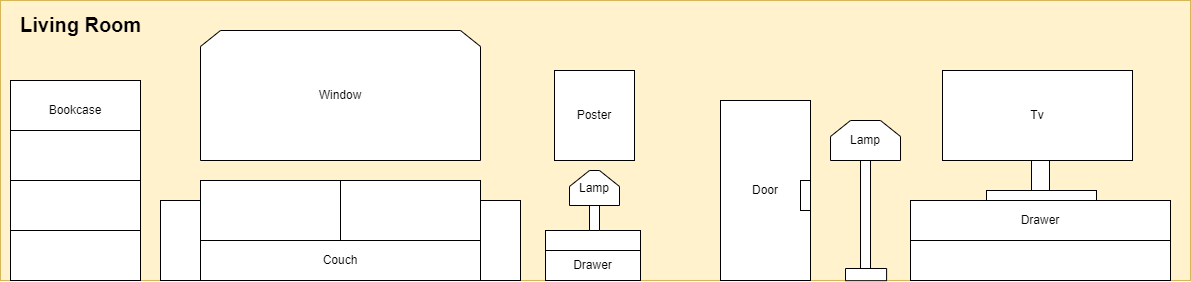

The diagram above was exported from draw.io. Its source (the exported page's mxGraphModel, read from the mxfile embedded in the PNG):
<mxGraphModel dx="2574" dy="867" grid="1" gridSize="10" guides="1" tooltips="1" connect="1" arrows="1" fold="1" page="1" pageScale="1" pageWidth="700" pageHeight="400" math="0" shadow="0">
  <root>
    <mxCell id="0" />
    <mxCell id="1" parent="0" />
    <mxCell id="u9x_xL9fhW085pOcPuze-119" value="" style="rounded=0;whiteSpace=wrap;html=1;fillColor=#fff2cc;strokeColor=#d6b656;" vertex="1" parent="1">
      <mxGeometry x="110" y="453" width="1190" height="280" as="geometry" />
    </mxCell>
    <mxCell id="u9x_xL9fhW085pOcPuze-120" value="" style="group" vertex="1" connectable="0" parent="1">
      <mxGeometry x="830" y="553" width="90" height="180" as="geometry" />
    </mxCell>
    <mxCell id="u9x_xL9fhW085pOcPuze-121" value="Door" style="rounded=0;whiteSpace=wrap;html=1;" vertex="1" parent="u9x_xL9fhW085pOcPuze-120">
      <mxGeometry width="90" height="180" as="geometry" />
    </mxCell>
    <mxCell id="u9x_xL9fhW085pOcPuze-122" value="" style="rounded=0;whiteSpace=wrap;html=1;" vertex="1" parent="u9x_xL9fhW085pOcPuze-120">
      <mxGeometry x="80" y="80" width="10" height="30" as="geometry" />
    </mxCell>
    <mxCell id="u9x_xL9fhW085pOcPuze-123" value="Window" style="shape=loopLimit;whiteSpace=wrap;html=1;" vertex="1" parent="1">
      <mxGeometry x="310" y="483" width="280" height="130" as="geometry" />
    </mxCell>
    <mxCell id="u9x_xL9fhW085pOcPuze-124" value="Couch" style="rounded=0;whiteSpace=wrap;html=1;" vertex="1" parent="1">
      <mxGeometry x="310" y="693" width="280" height="40" as="geometry" />
    </mxCell>
    <mxCell id="u9x_xL9fhW085pOcPuze-125" value="" style="rounded=0;whiteSpace=wrap;html=1;" vertex="1" parent="1">
      <mxGeometry x="590" y="653" width="40" height="80" as="geometry" />
    </mxCell>
    <mxCell id="u9x_xL9fhW085pOcPuze-126" value="" style="rounded=0;whiteSpace=wrap;html=1;" vertex="1" parent="1">
      <mxGeometry x="270" y="653" width="40" height="80" as="geometry" />
    </mxCell>
    <mxCell id="u9x_xL9fhW085pOcPuze-127" value="" style="rounded=0;whiteSpace=wrap;html=1;" vertex="1" parent="1">
      <mxGeometry x="310" y="633" width="140" height="60" as="geometry" />
    </mxCell>
    <mxCell id="u9x_xL9fhW085pOcPuze-128" value="" style="rounded=0;whiteSpace=wrap;html=1;" vertex="1" parent="1">
      <mxGeometry x="450" y="633" width="140" height="60" as="geometry" />
    </mxCell>
    <mxCell id="u9x_xL9fhW085pOcPuze-129" value="" style="rounded=0;whiteSpace=wrap;html=1;" vertex="1" parent="1">
      <mxGeometry x="655" y="683" width="95" height="50" as="geometry" />
    </mxCell>
    <mxCell id="u9x_xL9fhW085pOcPuze-130" value="Drawer" style="rounded=0;whiteSpace=wrap;html=1;" vertex="1" parent="1">
      <mxGeometry x="655" y="703" width="95" height="30" as="geometry" />
    </mxCell>
    <mxCell id="u9x_xL9fhW085pOcPuze-131" value="" style="rounded=0;whiteSpace=wrap;html=1;rotation=90;" vertex="1" parent="1">
      <mxGeometry x="691.5" y="665.5" width="25" height="10" as="geometry" />
    </mxCell>
    <mxCell id="u9x_xL9fhW085pOcPuze-132" value="Lamp" style="shape=loopLimit;whiteSpace=wrap;html=1;" vertex="1" parent="1">
      <mxGeometry x="679" y="623" width="50" height="35" as="geometry" />
    </mxCell>
    <mxCell id="u9x_xL9fhW085pOcPuze-133" value="" style="group" vertex="1" connectable="0" parent="1">
      <mxGeometry x="120" y="533" width="130" height="200" as="geometry" />
    </mxCell>
    <mxCell id="u9x_xL9fhW085pOcPuze-134" value="Bookcase" style="rounded=0;whiteSpace=wrap;html=1;" vertex="1" parent="u9x_xL9fhW085pOcPuze-133">
      <mxGeometry width="130" height="60" as="geometry" />
    </mxCell>
    <mxCell id="u9x_xL9fhW085pOcPuze-135" value="" style="rounded=0;whiteSpace=wrap;html=1;" vertex="1" parent="u9x_xL9fhW085pOcPuze-133">
      <mxGeometry y="50" width="130" height="50" as="geometry" />
    </mxCell>
    <mxCell id="u9x_xL9fhW085pOcPuze-136" value="" style="rounded=0;whiteSpace=wrap;html=1;" vertex="1" parent="u9x_xL9fhW085pOcPuze-133">
      <mxGeometry y="100" width="130" height="50" as="geometry" />
    </mxCell>
    <mxCell id="u9x_xL9fhW085pOcPuze-137" value="" style="rounded=0;whiteSpace=wrap;html=1;" vertex="1" parent="u9x_xL9fhW085pOcPuze-133">
      <mxGeometry y="150" width="130" height="50" as="geometry" />
    </mxCell>
    <mxCell id="u9x_xL9fhW085pOcPuze-139" value="" style="rounded=0;whiteSpace=wrap;html=1;" vertex="1" parent="1">
      <mxGeometry x="1020" y="693" width="260" height="40" as="geometry" />
    </mxCell>
    <mxCell id="u9x_xL9fhW085pOcPuze-140" value="Drawer" style="rounded=0;whiteSpace=wrap;html=1;" vertex="1" parent="1">
      <mxGeometry x="1020" y="653" width="260" height="40" as="geometry" />
    </mxCell>
    <mxCell id="u9x_xL9fhW085pOcPuze-141" value="Tv" style="rounded=0;whiteSpace=wrap;html=1;" vertex="1" parent="1">
      <mxGeometry x="1052" y="523" width="190" height="90" as="geometry" />
    </mxCell>
    <mxCell id="u9x_xL9fhW085pOcPuze-142" value="" style="rounded=0;whiteSpace=wrap;html=1;" vertex="1" parent="1">
      <mxGeometry x="1141" y="613" width="18" height="30" as="geometry" />
    </mxCell>
    <mxCell id="u9x_xL9fhW085pOcPuze-143" value="" style="rounded=0;whiteSpace=wrap;html=1;" vertex="1" parent="1">
      <mxGeometry x="1096" y="643" width="110" height="10" as="geometry" />
    </mxCell>
    <mxCell id="u9x_xL9fhW085pOcPuze-144" value="Poster" style="rounded=0;whiteSpace=wrap;html=1;" vertex="1" parent="1">
      <mxGeometry x="664" y="523" width="80" height="90" as="geometry" />
    </mxCell>
    <mxCell id="u9x_xL9fhW085pOcPuze-145" value="" style="rounded=0;whiteSpace=wrap;html=1;rotation=90;" vertex="1" parent="1">
      <mxGeometry x="915.64" y="665.5" width="118.75" height="10" as="geometry" />
    </mxCell>
    <mxCell id="u9x_xL9fhW085pOcPuze-146" value="Lamp" style="shape=loopLimit;whiteSpace=wrap;html=1;" vertex="1" parent="1">
      <mxGeometry x="940.01" y="573" width="70" height="40" as="geometry" />
    </mxCell>
    <mxCell id="u9x_xL9fhW085pOcPuze-147" value="" style="rounded=0;whiteSpace=wrap;html=1;rotation=90;" vertex="1" parent="1">
      <mxGeometry x="969.45" y="706.55" width="12.2" height="41.09" as="geometry" />
    </mxCell>
    <mxCell id="u9x_xL9fhW085pOcPuze-150" value="&lt;h1 style=&quot;font-size: 20px;&quot;&gt;Living Room&lt;/h1&gt;" style="text;html=1;strokeColor=none;fillColor=none;spacing=5;spacingTop=-20;whiteSpace=wrap;overflow=hidden;rounded=0;" vertex="1" parent="1">
      <mxGeometry x="125" y="463" width="135" height="30" as="geometry" />
    </mxCell>
  </root>
</mxGraphModel>